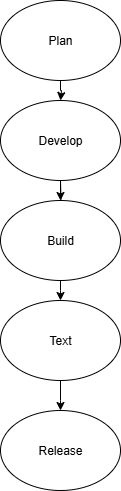

The diagram above was exported from draw.io. Its source (the exported page's mxGraphModel, read from the mxfile embedded in the PNG):
<mxGraphModel dx="864" dy="474" grid="1" gridSize="10" guides="1" tooltips="1" connect="1" arrows="1" fold="1" page="1" pageScale="1" pageWidth="850" pageHeight="1100" math="0" shadow="0">
  <root>
    <mxCell id="0" />
    <mxCell id="1" parent="0" />
    <mxCell id="pRy5RCM2iE31FwnW46Bq-2" style="edgeStyle=orthogonalEdgeStyle;rounded=0;orthogonalLoop=1;jettySize=auto;html=1;" edge="1" parent="1">
      <mxGeometry relative="1" as="geometry">
        <mxPoint x="410" y="150" as="targetPoint" />
        <mxPoint x="410" y="130" as="sourcePoint" />
        <Array as="points">
          <mxPoint x="410" y="140" />
          <mxPoint x="411" y="140" />
        </Array>
      </mxGeometry>
    </mxCell>
    <mxCell id="pRy5RCM2iE31FwnW46Bq-10" style="edgeStyle=orthogonalEdgeStyle;rounded=0;orthogonalLoop=1;jettySize=auto;html=1;exitX=0.5;exitY=1;exitDx=0;exitDy=0;entryX=0.5;entryY=0;entryDx=0;entryDy=0;" edge="1" parent="1" target="pRy5RCM2iE31FwnW46Bq-7">
      <mxGeometry relative="1" as="geometry">
        <mxPoint x="410" y="230" as="sourcePoint" />
      </mxGeometry>
    </mxCell>
    <mxCell id="pRy5RCM2iE31FwnW46Bq-11" value="" style="edgeStyle=orthogonalEdgeStyle;rounded=0;orthogonalLoop=1;jettySize=auto;html=1;" edge="1" parent="1" target="pRy5RCM2iE31FwnW46Bq-7">
      <mxGeometry relative="1" as="geometry">
        <mxPoint x="410" y="230" as="sourcePoint" />
      </mxGeometry>
    </mxCell>
    <mxCell id="pRy5RCM2iE31FwnW46Bq-14" style="edgeStyle=orthogonalEdgeStyle;rounded=0;orthogonalLoop=1;jettySize=auto;html=1;" edge="1" parent="1" source="pRy5RCM2iE31FwnW46Bq-7">
      <mxGeometry relative="1" as="geometry">
        <mxPoint x="410" y="350" as="targetPoint" />
      </mxGeometry>
    </mxCell>
    <mxCell id="pRy5RCM2iE31FwnW46Bq-7" value="Build" style="ellipse;whiteSpace=wrap;html=1;" vertex="1" parent="1">
      <mxGeometry x="350" y="250" width="120" height="80" as="geometry" />
    </mxCell>
    <mxCell id="pRy5RCM2iE31FwnW46Bq-13" value="Develop" style="ellipse;whiteSpace=wrap;html=1;" vertex="1" parent="1">
      <mxGeometry x="350" y="150" width="120" height="80" as="geometry" />
    </mxCell>
    <mxCell id="pRy5RCM2iE31FwnW46Bq-16" style="edgeStyle=orthogonalEdgeStyle;rounded=0;orthogonalLoop=1;jettySize=auto;html=1;" edge="1" parent="1" source="pRy5RCM2iE31FwnW46Bq-15">
      <mxGeometry relative="1" as="geometry">
        <mxPoint x="410" y="460" as="targetPoint" />
      </mxGeometry>
    </mxCell>
    <mxCell id="pRy5RCM2iE31FwnW46Bq-15" value="Text" style="ellipse;whiteSpace=wrap;html=1;" vertex="1" parent="1">
      <mxGeometry x="350" y="350" width="120" height="80" as="geometry" />
    </mxCell>
    <mxCell id="pRy5RCM2iE31FwnW46Bq-17" value="Release" style="ellipse;whiteSpace=wrap;html=1;" vertex="1" parent="1">
      <mxGeometry x="350" y="460" width="120" height="80" as="geometry" />
    </mxCell>
    <mxCell id="pRy5RCM2iE31FwnW46Bq-18" value="Plan" style="ellipse;whiteSpace=wrap;html=1;" vertex="1" parent="1">
      <mxGeometry x="350" y="50" width="120" height="80" as="geometry" />
    </mxCell>
  </root>
</mxGraphModel>